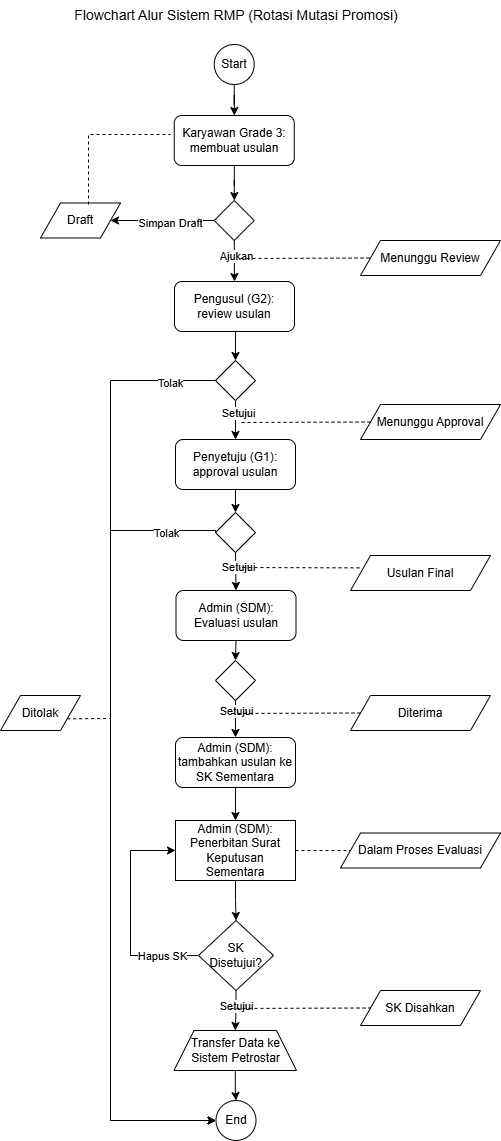

The diagram above was exported from draw.io. Its source (the exported page's mxGraphModel, read from the mxfile embedded in the PNG):
<mxGraphModel dx="860" dy="439" grid="1" gridSize="10" guides="1" tooltips="1" connect="1" arrows="1" fold="1" page="1" pageScale="1" pageWidth="850" pageHeight="1100" math="0" shadow="0">
  <root>
    <mxCell id="0" />
    <mxCell id="1" parent="0" />
    <mxCell id="SgNkX7mEv0czYifBGKlv-1" edge="1" parent="1" source="SgNkX7mEv0czYifBGKlv-2" style="edgeStyle=orthogonalEdgeStyle;rounded=0;orthogonalLoop=1;jettySize=auto;html=1;exitX=0.5;exitY=1;exitDx=0;exitDy=0;" target="SgNkX7mEv0czYifBGKlv-4">
      <mxGeometry relative="1" as="geometry" />
    </mxCell>
    <mxCell id="SgNkX7mEv0czYifBGKlv-2" parent="1" style="ellipse;whiteSpace=wrap;html=1;aspect=fixed;" value="Start" vertex="1">
      <mxGeometry height="40" width="40" x="403.75" y="44" as="geometry" />
    </mxCell>
    <mxCell id="SgNkX7mEv0czYifBGKlv-3" edge="1" parent="1" source="SgNkX7mEv0czYifBGKlv-4" style="edgeStyle=orthogonalEdgeStyle;rounded=0;orthogonalLoop=1;jettySize=auto;html=1;" target="SgNkX7mEv0czYifBGKlv-44" value="">
      <mxGeometry relative="1" as="geometry" />
    </mxCell>
    <mxCell id="SgNkX7mEv0czYifBGKlv-4" parent="1" style="rounded=1;whiteSpace=wrap;html=1;" value="Karyawan Grade 3: membuat usulan" vertex="1">
      <mxGeometry height="50" width="120" x="363.75" y="115" as="geometry" />
    </mxCell>
    <mxCell id="SgNkX7mEv0czYifBGKlv-5" edge="1" parent="1" source="SgNkX7mEv0czYifBGKlv-6" style="edgeStyle=orthogonalEdgeStyle;rounded=0;orthogonalLoop=1;jettySize=auto;html=1;exitX=0.5;exitY=1;exitDx=0;exitDy=0;entryX=0.5;entryY=0;entryDx=0;entryDy=0;" target="SgNkX7mEv0czYifBGKlv-11">
      <mxGeometry relative="1" as="geometry" />
    </mxCell>
    <mxCell id="SgNkX7mEv0czYifBGKlv-6" parent="1" style="rounded=1;whiteSpace=wrap;html=1;" value="Pengusul (G2): review usulan" vertex="1">
      <mxGeometry height="50" width="120" x="364" y="281" as="geometry" />
    </mxCell>
    <mxCell id="SgNkX7mEv0czYifBGKlv-7" edge="1" parent="1" source="SgNkX7mEv0czYifBGKlv-11" style="edgeStyle=orthogonalEdgeStyle;rounded=0;orthogonalLoop=1;jettySize=auto;html=1;exitX=0.5;exitY=1;exitDx=0;exitDy=0;entryX=0.5;entryY=0;entryDx=0;entryDy=0;" target="SgNkX7mEv0czYifBGKlv-13">
      <mxGeometry relative="1" as="geometry" />
    </mxCell>
    <mxCell id="SgNkX7mEv0czYifBGKlv-8" connectable="0" parent="SgNkX7mEv0czYifBGKlv-7" style="edgeLabel;html=1;align=center;verticalAlign=middle;resizable=0;points=[];" value="Setujui" vertex="1">
      <mxGeometry relative="1" x="-0.4" y="2" as="geometry">
        <mxPoint as="offset" />
      </mxGeometry>
    </mxCell>
    <mxCell id="SgNkX7mEv0czYifBGKlv-9" edge="1" parent="1" source="SgNkX7mEv0czYifBGKlv-11" style="edgeStyle=orthogonalEdgeStyle;rounded=0;orthogonalLoop=1;jettySize=auto;html=1;exitX=0;exitY=0.5;exitDx=0;exitDy=0;entryX=0;entryY=0.5;entryDx=0;entryDy=0;" target="SgNkX7mEv0czYifBGKlv-36">
      <mxGeometry relative="1" as="geometry">
        <Array as="points">
          <mxPoint x="300" y="380" />
          <mxPoint x="300" y="1120" />
        </Array>
      </mxGeometry>
    </mxCell>
    <mxCell id="SgNkX7mEv0czYifBGKlv-10" connectable="0" parent="SgNkX7mEv0czYifBGKlv-9" style="edgeLabel;html=1;align=center;verticalAlign=middle;resizable=0;points=[];" value="Tolak" vertex="1">
      <mxGeometry relative="1" x="-0.903" y="2" as="geometry">
        <mxPoint as="offset" />
      </mxGeometry>
    </mxCell>
    <mxCell id="SgNkX7mEv0czYifBGKlv-11" parent="1" style="rhombus;whiteSpace=wrap;html=1;" value="" vertex="1">
      <mxGeometry height="40" width="40" x="405" y="360" as="geometry" />
    </mxCell>
    <mxCell id="SgNkX7mEv0czYifBGKlv-12" edge="1" parent="1" source="SgNkX7mEv0czYifBGKlv-13" style="edgeStyle=orthogonalEdgeStyle;rounded=0;orthogonalLoop=1;jettySize=auto;html=1;exitX=0.5;exitY=1;exitDx=0;exitDy=0;entryX=0.5;entryY=0;entryDx=0;entryDy=0;" target="SgNkX7mEv0czYifBGKlv-22">
      <mxGeometry relative="1" as="geometry" />
    </mxCell>
    <mxCell id="SgNkX7mEv0czYifBGKlv-13" parent="1" style="rounded=1;whiteSpace=wrap;html=1;" value="Penyetuju (G1): approval usulan" vertex="1">
      <mxGeometry height="50" width="120" x="365" y="439" as="geometry" />
    </mxCell>
    <mxCell id="SgNkX7mEv0czYifBGKlv-14" edge="1" parent="1" source="SgNkX7mEv0czYifBGKlv-15" style="edgeStyle=orthogonalEdgeStyle;rounded=0;orthogonalLoop=1;jettySize=auto;html=1;exitX=0.5;exitY=1;exitDx=0;exitDy=0;entryX=0.5;entryY=0;entryDx=0;entryDy=0;" target="SgNkX7mEv0czYifBGKlv-25">
      <mxGeometry relative="1" as="geometry" />
    </mxCell>
    <mxCell id="SgNkX7mEv0czYifBGKlv-15" parent="1" style="rounded=1;whiteSpace=wrap;html=1;" value="Admin (SDM): Evaluasi usulan" vertex="1">
      <mxGeometry height="50" width="120" x="365.5" y="590" as="geometry" />
    </mxCell>
    <mxCell id="SgNkX7mEv0czYifBGKlv-16" edge="1" parent="1" source="SgNkX7mEv0czYifBGKlv-17" style="edgeStyle=orthogonalEdgeStyle;rounded=0;orthogonalLoop=1;jettySize=auto;html=1;exitX=0.5;exitY=1;exitDx=0;exitDy=0;entryX=0.5;entryY=0;entryDx=0;entryDy=0;" target="SgNkX7mEv0czYifBGKlv-27">
      <mxGeometry relative="1" as="geometry" />
    </mxCell>
    <mxCell id="SgNkX7mEv0czYifBGKlv-17" parent="1" style="rounded=1;whiteSpace=wrap;html=1;" value="Admin (SDM): tambahkan usulan ke SK Sementara" vertex="1">
      <mxGeometry height="50" width="120" x="365" y="737" as="geometry" />
    </mxCell>
    <mxCell id="SgNkX7mEv0czYifBGKlv-18" edge="1" parent="1" source="SgNkX7mEv0czYifBGKlv-22" style="edgeStyle=orthogonalEdgeStyle;rounded=0;orthogonalLoop=1;jettySize=auto;html=1;exitX=0.5;exitY=1;exitDx=0;exitDy=0;entryX=0.5;entryY=0;entryDx=0;entryDy=0;" target="SgNkX7mEv0czYifBGKlv-15">
      <mxGeometry relative="1" as="geometry" />
    </mxCell>
    <mxCell id="SgNkX7mEv0czYifBGKlv-19" connectable="0" parent="SgNkX7mEv0czYifBGKlv-18" style="edgeLabel;html=1;align=center;verticalAlign=middle;resizable=0;points=[];" value="Setujui" vertex="1">
      <mxGeometry relative="1" x="-0.2249" y="2" as="geometry">
        <mxPoint as="offset" />
      </mxGeometry>
    </mxCell>
    <mxCell id="SgNkX7mEv0czYifBGKlv-20" edge="1" parent="1" source="SgNkX7mEv0czYifBGKlv-22" style="edgeStyle=orthogonalEdgeStyle;rounded=0;orthogonalLoop=1;jettySize=auto;html=1;exitX=0;exitY=0.5;exitDx=0;exitDy=0;entryX=0;entryY=0.5;entryDx=0;entryDy=0;" target="SgNkX7mEv0czYifBGKlv-36">
      <mxGeometry relative="1" as="geometry">
        <Array as="points">
          <mxPoint x="405" y="530" />
          <mxPoint x="300" y="530" />
          <mxPoint x="300" y="1120" />
        </Array>
        <mxPoint x="330" y="520" as="sourcePoint" />
        <mxPoint x="330.5" y="1108" as="targetPoint" />
      </mxGeometry>
    </mxCell>
    <mxCell id="SgNkX7mEv0czYifBGKlv-21" connectable="0" parent="SgNkX7mEv0czYifBGKlv-20" style="edgeLabel;html=1;align=center;verticalAlign=middle;resizable=0;points=[];" value="Tolak" vertex="1">
      <mxGeometry relative="1" x="-0.8711" y="2" as="geometry">
        <mxPoint as="offset" />
      </mxGeometry>
    </mxCell>
    <mxCell id="SgNkX7mEv0czYifBGKlv-22" parent="1" style="rhombus;whiteSpace=wrap;html=1;" value="" vertex="1">
      <mxGeometry height="40" width="40" x="405" y="512" as="geometry" />
    </mxCell>
    <mxCell id="SgNkX7mEv0czYifBGKlv-23" edge="1" parent="1" source="SgNkX7mEv0czYifBGKlv-25" style="edgeStyle=orthogonalEdgeStyle;rounded=0;orthogonalLoop=1;jettySize=auto;html=1;exitX=0.5;exitY=1;exitDx=0;exitDy=0;entryX=0.5;entryY=0;entryDx=0;entryDy=0;" target="SgNkX7mEv0czYifBGKlv-17">
      <mxGeometry relative="1" as="geometry" />
    </mxCell>
    <mxCell id="SgNkX7mEv0czYifBGKlv-24" connectable="0" parent="SgNkX7mEv0czYifBGKlv-23" style="edgeLabel;html=1;align=center;verticalAlign=middle;resizable=0;points=[];" value="Setujui" vertex="1">
      <mxGeometry relative="1" x="-0.4485" as="geometry">
        <mxPoint as="offset" />
      </mxGeometry>
    </mxCell>
    <mxCell id="SgNkX7mEv0czYifBGKlv-25" parent="1" style="rhombus;whiteSpace=wrap;html=1;" value="" vertex="1">
      <mxGeometry height="40" width="40" x="405" y="660" as="geometry" />
    </mxCell>
    <mxCell id="SgNkX7mEv0czYifBGKlv-26" edge="1" parent="1" source="SgNkX7mEv0czYifBGKlv-27" style="edgeStyle=orthogonalEdgeStyle;rounded=0;orthogonalLoop=1;jettySize=auto;html=1;exitX=0.5;exitY=1;exitDx=0;exitDy=0;entryX=0.5;entryY=0;entryDx=0;entryDy=0;" target="SgNkX7mEv0czYifBGKlv-32">
      <mxGeometry relative="1" as="geometry" />
    </mxCell>
    <mxCell id="SgNkX7mEv0czYifBGKlv-27" parent="1" style="rounded=0;whiteSpace=wrap;html=1;" value="Admin (SDM): Penerbitan Surat Keputusan Sementara" vertex="1">
      <mxGeometry height="60" width="120" x="365" y="820" as="geometry" />
    </mxCell>
    <mxCell id="SgNkX7mEv0czYifBGKlv-28" edge="1" parent="1" source="SgNkX7mEv0czYifBGKlv-32" style="edgeStyle=orthogonalEdgeStyle;rounded=0;orthogonalLoop=1;jettySize=auto;html=1;exitX=0.5;exitY=1;exitDx=0;exitDy=0;entryX=0.5;entryY=0;entryDx=0;entryDy=0;" target="SgNkX7mEv0czYifBGKlv-35">
      <mxGeometry relative="1" as="geometry" />
    </mxCell>
    <mxCell id="SgNkX7mEv0czYifBGKlv-29" connectable="0" parent="SgNkX7mEv0czYifBGKlv-28" style="edgeLabel;html=1;align=center;verticalAlign=middle;resizable=0;points=[];" value="Setujui" vertex="1">
      <mxGeometry relative="1" x="-0.2813" as="geometry">
        <mxPoint as="offset" />
      </mxGeometry>
    </mxCell>
    <mxCell id="SgNkX7mEv0czYifBGKlv-30" edge="1" parent="1" source="SgNkX7mEv0czYifBGKlv-32" style="edgeStyle=orthogonalEdgeStyle;rounded=0;orthogonalLoop=1;jettySize=auto;html=1;exitX=0;exitY=0.5;exitDx=0;exitDy=0;entryX=0;entryY=0.5;entryDx=0;entryDy=0;" target="SgNkX7mEv0czYifBGKlv-27">
      <mxGeometry relative="1" as="geometry">
        <Array as="points">
          <mxPoint x="320" y="955" />
          <mxPoint x="320" y="850" />
        </Array>
      </mxGeometry>
    </mxCell>
    <mxCell id="SgNkX7mEv0czYifBGKlv-31" connectable="0" parent="SgNkX7mEv0czYifBGKlv-30" style="edgeLabel;html=1;align=center;verticalAlign=middle;resizable=0;points=[];" value="Hapus SK" vertex="1">
      <mxGeometry relative="1" x="-0.6646" as="geometry">
        <mxPoint as="offset" />
      </mxGeometry>
    </mxCell>
    <mxCell id="SgNkX7mEv0czYifBGKlv-32" parent="1" style="rhombus;whiteSpace=wrap;html=1;" value="SK&lt;br&gt;Disetujui?" vertex="1">
      <mxGeometry height="70" width="75" x="388" y="920" as="geometry" />
    </mxCell>
    <mxCell id="SgNkX7mEv0czYifBGKlv-33" parent="1" style="shape=parallelogram;perimeter=parallelogramPerimeter;whiteSpace=wrap;html=1;fixedSize=1;" value="SK Disahkan" vertex="1">
      <mxGeometry height="35" width="120" x="550" y="990" as="geometry" />
    </mxCell>
    <mxCell id="SgNkX7mEv0czYifBGKlv-34" edge="1" parent="1" source="SgNkX7mEv0czYifBGKlv-35" style="edgeStyle=orthogonalEdgeStyle;rounded=0;orthogonalLoop=1;jettySize=auto;html=1;" target="SgNkX7mEv0czYifBGKlv-36" value="">
      <mxGeometry relative="1" as="geometry" />
    </mxCell>
    <mxCell id="SgNkX7mEv0czYifBGKlv-35" parent="1" style="shape=trapezoid;perimeter=trapezoidPerimeter;whiteSpace=wrap;html=1;fixedSize=1;" value="Transfer Data ke Sistem Petrostar" vertex="1">
      <mxGeometry height="40" width="122.5" x="363.5" y="1030" as="geometry" />
    </mxCell>
    <mxCell id="SgNkX7mEv0czYifBGKlv-36" parent="1" style="ellipse;whiteSpace=wrap;html=1;aspect=fixed;" value="End" vertex="1">
      <mxGeometry height="40" width="40" x="405.5" y="1100" as="geometry" />
    </mxCell>
    <mxCell id="SgNkX7mEv0czYifBGKlv-37" parent="1" style="shape=parallelogram;perimeter=parallelogramPerimeter;whiteSpace=wrap;html=1;fixedSize=1;" value="Menunggu Review" vertex="1">
      <mxGeometry height="35" width="140" x="550" y="240" as="geometry" />
    </mxCell>
    <mxCell id="SgNkX7mEv0czYifBGKlv-38" parent="1" style="shape=parallelogram;perimeter=parallelogramPerimeter;whiteSpace=wrap;html=1;fixedSize=1;" value="Menunggu Approval" vertex="1">
      <mxGeometry height="35" width="140" x="550" y="404" as="geometry" />
    </mxCell>
    <mxCell id="SgNkX7mEv0czYifBGKlv-39" parent="1" style="shape=parallelogram;perimeter=parallelogramPerimeter;whiteSpace=wrap;html=1;fixedSize=1;" value="Usulan Final" vertex="1">
      <mxGeometry height="35" width="140" x="540" y="555" as="geometry" />
    </mxCell>
    <mxCell id="SgNkX7mEv0czYifBGKlv-40" edge="1" parent="1" source="SgNkX7mEv0czYifBGKlv-44" style="edgeStyle=orthogonalEdgeStyle;rounded=0;orthogonalLoop=1;jettySize=auto;html=1;entryX=0.5;entryY=0;entryDx=0;entryDy=0;" target="SgNkX7mEv0czYifBGKlv-6">
      <mxGeometry relative="1" as="geometry" />
    </mxCell>
    <mxCell id="SgNkX7mEv0czYifBGKlv-41" connectable="0" parent="SgNkX7mEv0czYifBGKlv-40" style="edgeLabel;html=1;align=center;verticalAlign=middle;resizable=0;points=[];" value="Ajukan" vertex="1">
      <mxGeometry relative="1" x="-0.2364" y="2" as="geometry">
        <mxPoint as="offset" />
      </mxGeometry>
    </mxCell>
    <mxCell id="SgNkX7mEv0czYifBGKlv-42" edge="1" parent="1" source="SgNkX7mEv0czYifBGKlv-44" style="edgeStyle=orthogonalEdgeStyle;rounded=0;orthogonalLoop=1;jettySize=auto;html=1;exitX=0;exitY=0.5;exitDx=0;exitDy=0;entryX=1;entryY=0.5;entryDx=0;entryDy=0;" target="SgNkX7mEv0czYifBGKlv-45">
      <mxGeometry relative="1" as="geometry" />
    </mxCell>
    <mxCell id="SgNkX7mEv0czYifBGKlv-43" connectable="0" parent="SgNkX7mEv0czYifBGKlv-42" style="edgeLabel;html=1;align=center;verticalAlign=middle;resizable=0;points=[];" value="Simpan Draft" vertex="1">
      <mxGeometry relative="1" x="-0.1463" y="1" as="geometry">
        <mxPoint y="1" as="offset" />
      </mxGeometry>
    </mxCell>
    <mxCell id="SgNkX7mEv0czYifBGKlv-44" parent="1" style="rhombus;whiteSpace=wrap;html=1;" value="" vertex="1">
      <mxGeometry height="40" width="40" x="403.75" y="200" as="geometry" />
    </mxCell>
    <mxCell id="SgNkX7mEv0czYifBGKlv-45" parent="1" style="shape=parallelogram;perimeter=parallelogramPerimeter;whiteSpace=wrap;html=1;fixedSize=1;" value="Draft" vertex="1">
      <mxGeometry height="35" width="80" x="230" y="202.5" as="geometry" />
    </mxCell>
    <mxCell id="SgNkX7mEv0czYifBGKlv-46" parent="1" style="shape=parallelogram;perimeter=parallelogramPerimeter;whiteSpace=wrap;html=1;fixedSize=1;" value="Diterima" vertex="1">
      <mxGeometry height="35" width="140" x="540" y="695" as="geometry" />
    </mxCell>
    <mxCell id="SgNkX7mEv0czYifBGKlv-47" parent="1" style="shape=parallelogram;perimeter=parallelogramPerimeter;whiteSpace=wrap;html=1;fixedSize=1;" value="Dalam Proses Evaluasi" vertex="1">
      <mxGeometry height="35" width="160" x="530" y="832.5" as="geometry" />
    </mxCell>
    <mxCell id="SgNkX7mEv0czYifBGKlv-48" edge="1" parent="1" style="endArrow=none;dashed=1;html=1;rounded=0;entryX=0;entryY=0.5;entryDx=0;entryDy=0;" target="SgNkX7mEv0czYifBGKlv-37" value="">
      <mxGeometry height="50" relative="1" width="50" as="geometry">
        <mxPoint x="430" y="258" as="sourcePoint" />
        <mxPoint x="470" y="220" as="targetPoint" />
      </mxGeometry>
    </mxCell>
    <mxCell id="SgNkX7mEv0czYifBGKlv-49" edge="1" parent="1" source="SgNkX7mEv0czYifBGKlv-45" style="endArrow=none;dashed=1;html=1;rounded=0;exitX=0.6;exitY=0.043;exitDx=0;exitDy=0;exitPerimeter=0;" value="">
      <mxGeometry height="50" relative="1" width="50" as="geometry">
        <Array as="points">
          <mxPoint x="278" y="134" />
        </Array>
        <mxPoint x="420" y="270" as="sourcePoint" />
        <mxPoint x="360" y="134" as="targetPoint" />
      </mxGeometry>
    </mxCell>
    <mxCell id="SgNkX7mEv0czYifBGKlv-50" edge="1" parent="1" source="SgNkX7mEv0czYifBGKlv-38" style="endArrow=none;dashed=1;html=1;rounded=0;exitX=0;exitY=0.5;exitDx=0;exitDy=0;" value="">
      <mxGeometry height="50" relative="1" width="50" as="geometry">
        <mxPoint x="420" y="360" as="sourcePoint" />
        <mxPoint x="430" y="422" as="targetPoint" />
      </mxGeometry>
    </mxCell>
    <mxCell id="SgNkX7mEv0czYifBGKlv-51" parent="1" style="shape=parallelogram;perimeter=parallelogramPerimeter;whiteSpace=wrap;html=1;fixedSize=1;" value="Ditolak" vertex="1">
      <mxGeometry height="35" width="80" x="190" y="695" as="geometry" />
    </mxCell>
    <mxCell id="SgNkX7mEv0czYifBGKlv-52" edge="1" parent="1" source="SgNkX7mEv0czYifBGKlv-51" style="endArrow=none;dashed=1;html=1;rounded=0;exitX=1;exitY=0.75;exitDx=0;exitDy=0;" value="">
      <mxGeometry height="50" relative="1" width="50" as="geometry">
        <mxPoint x="450" y="770" as="sourcePoint" />
        <mxPoint x="300" y="718" as="targetPoint" />
      </mxGeometry>
    </mxCell>
    <mxCell id="SgNkX7mEv0czYifBGKlv-53" edge="1" parent="1" source="SgNkX7mEv0czYifBGKlv-39" style="endArrow=none;dashed=1;html=1;rounded=0;exitX=0.064;exitY=0.353;exitDx=0;exitDy=0;exitPerimeter=0;" value="">
      <mxGeometry height="50" relative="1" width="50" as="geometry">
        <mxPoint x="490" y="540" as="sourcePoint" />
        <mxPoint x="430" y="567" as="targetPoint" />
      </mxGeometry>
    </mxCell>
    <mxCell id="SgNkX7mEv0czYifBGKlv-54" edge="1" parent="1" source="SgNkX7mEv0czYifBGKlv-46" style="endArrow=none;dashed=1;html=1;rounded=0;exitX=0;exitY=0.5;exitDx=0;exitDy=0;" value="">
      <mxGeometry height="50" relative="1" width="50" as="geometry">
        <mxPoint x="490" y="670" as="sourcePoint" />
        <mxPoint x="420" y="713" as="targetPoint" />
      </mxGeometry>
    </mxCell>
    <mxCell id="SgNkX7mEv0czYifBGKlv-55" edge="1" parent="1" source="SgNkX7mEv0czYifBGKlv-27" style="endArrow=none;dashed=1;html=1;rounded=0;exitX=1;exitY=0.5;exitDx=0;exitDy=0;entryX=0;entryY=0.5;entryDx=0;entryDy=0;" target="SgNkX7mEv0czYifBGKlv-47" value="">
      <mxGeometry height="50" relative="1" width="50" as="geometry">
        <mxPoint x="490" y="900" as="sourcePoint" />
        <mxPoint x="540" y="850" as="targetPoint" />
      </mxGeometry>
    </mxCell>
    <mxCell id="SgNkX7mEv0czYifBGKlv-56" edge="1" parent="1" style="endArrow=none;dashed=1;html=1;rounded=0;entryX=0;entryY=0.5;entryDx=0;entryDy=0;" target="SgNkX7mEv0czYifBGKlv-33" value="">
      <mxGeometry height="50" relative="1" width="50" as="geometry">
        <mxPoint x="420" y="1008" as="sourcePoint" />
        <mxPoint x="540" y="890" as="targetPoint" />
      </mxGeometry>
    </mxCell>
    <mxCell id="SgNkX7mEv0czYifBGKlv-57" parent="1" style="text;html=1;whiteSpace=wrap;strokeColor=none;fillColor=none;align=center;verticalAlign=middle;rounded=0;" value="&lt;font style=&quot;font-size: 14px;&quot;&gt;Flowchart Alur Sistem RMP (Rotasi Mutasi Promosi)&lt;/font&gt;" vertex="1">
      <mxGeometry height="30" width="379.5" x="235.75" as="geometry" />
    </mxCell>
  </root>
</mxGraphModel>